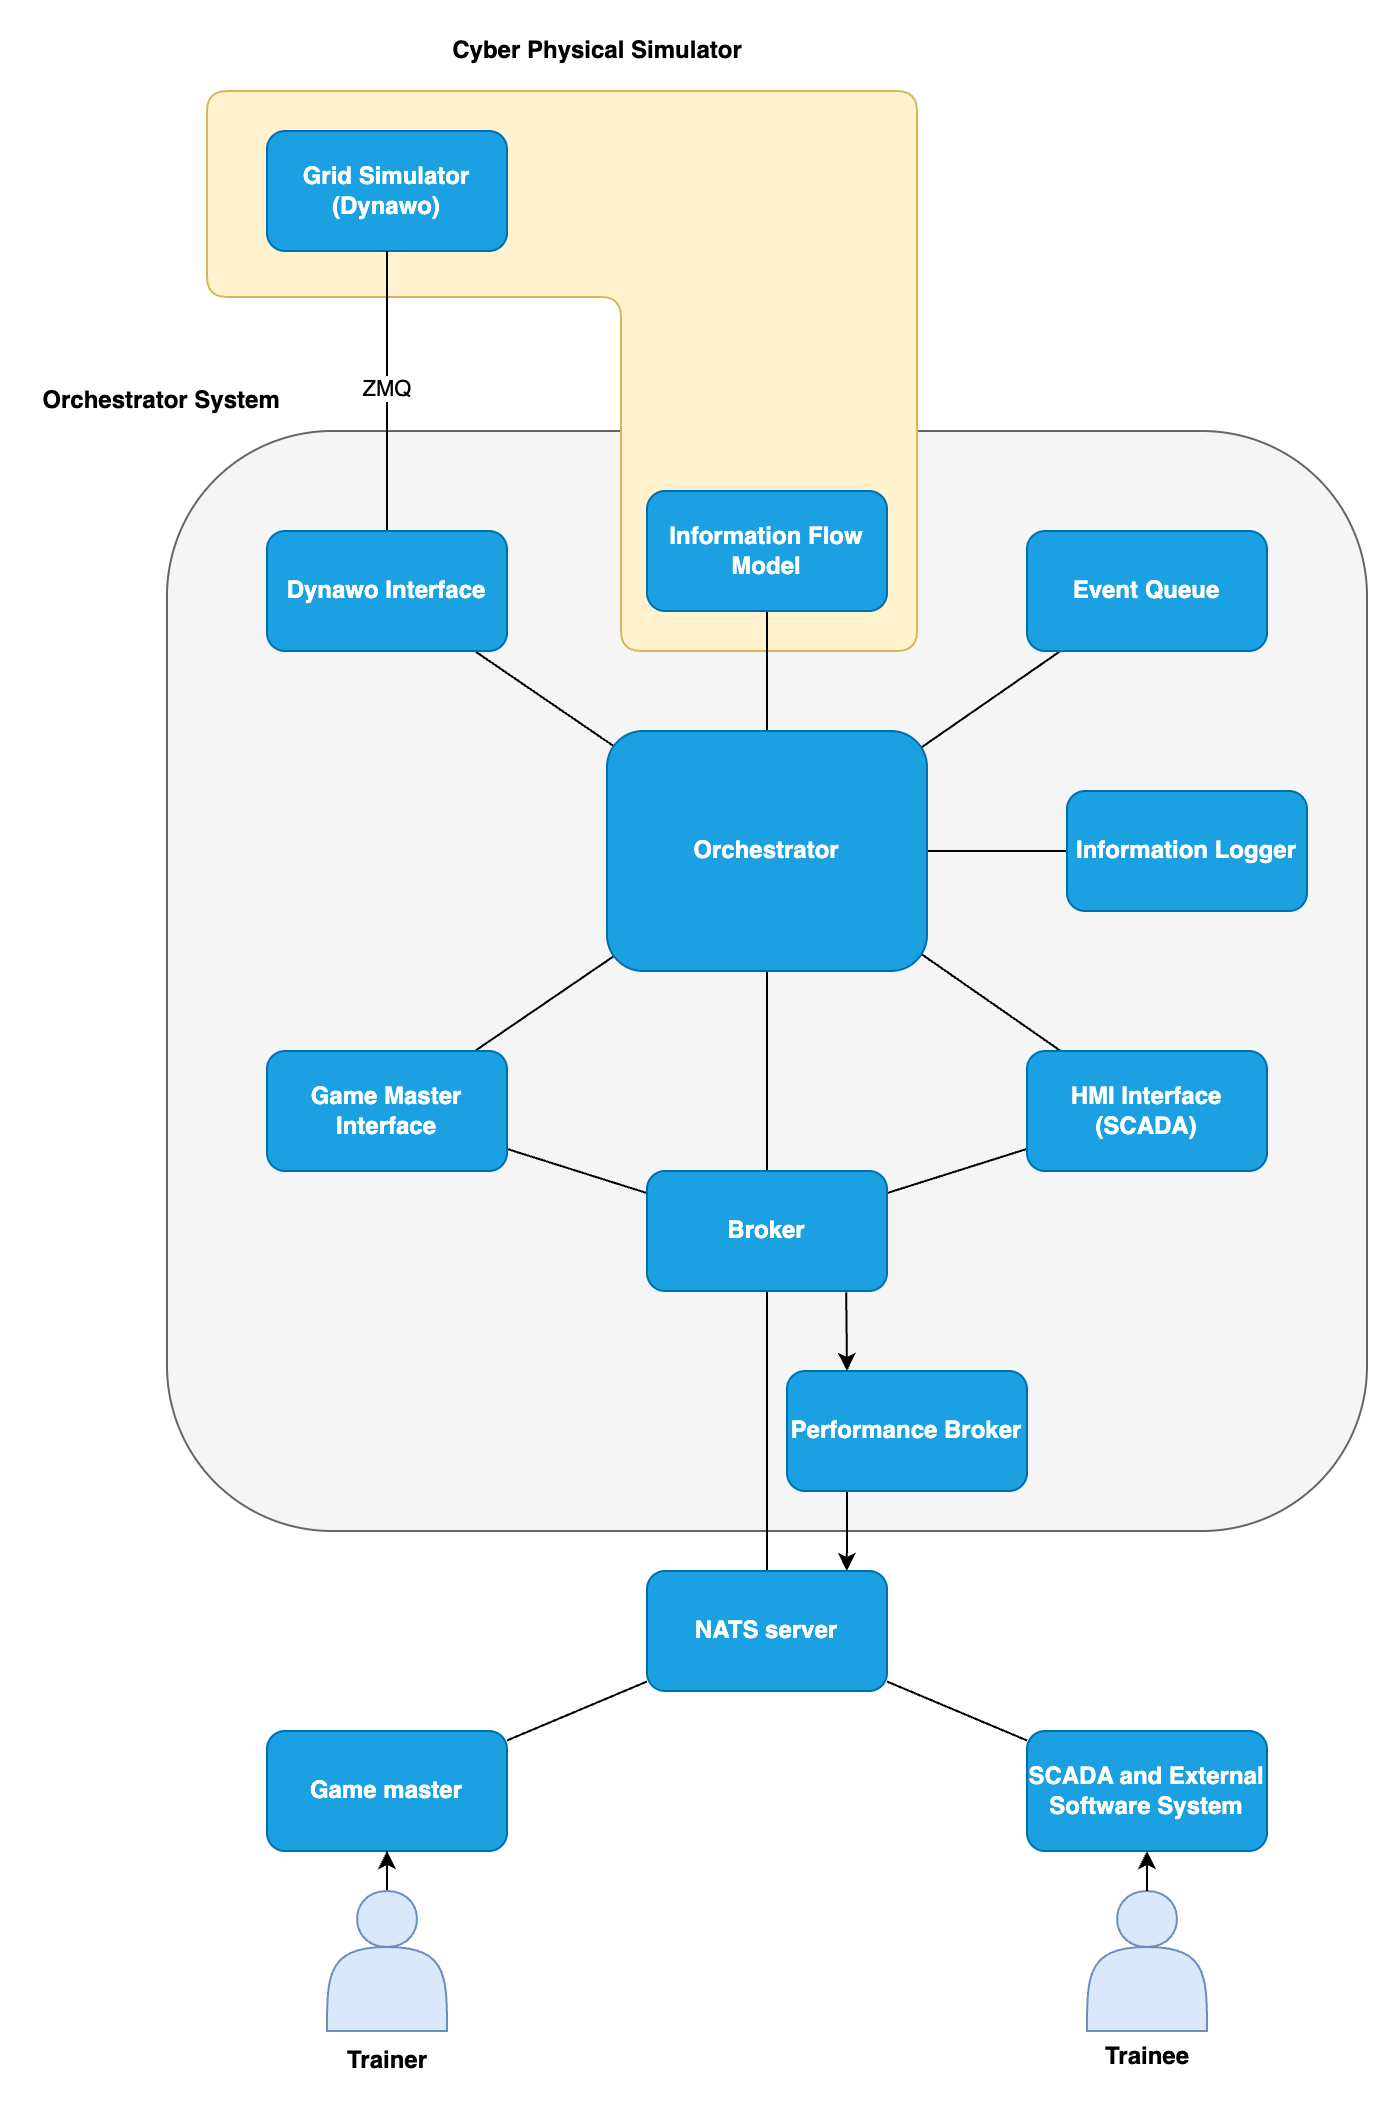

The diagram above was exported from draw.io. Its source (the exported page's mxGraphModel, read from the mxfile embedded in the PNG):
<mxGraphModel dx="851" dy="2180" grid="1" gridSize="10" guides="1" tooltips="1" connect="1" arrows="1" fold="1" page="1" pageScale="1" pageWidth="827" pageHeight="1169" math="0" shadow="0">
  <root>
    <mxCell id="0" />
    <mxCell id="1" parent="0" />
    <mxCell id="xYb4yuzjfUhM5TmqnCSb-3" value="" style="rounded=1;whiteSpace=wrap;html=1;shadow=0;fillColor=#f5f5f5;fontColor=#333333;strokeColor=#666666;" parent="1" vertex="1">
      <mxGeometry x="900" y="170" width="600" height="550" as="geometry" />
    </mxCell>
    <mxCell id="pE344RMZvrW0b4jzcJtv-27" value="" style="shape=corner;whiteSpace=wrap;html=1;rounded=1;rotation=90;dx=103;dy=148;fillColor=#fff2cc;strokeColor=#d6b656;" vertex="1" parent="1">
      <mxGeometry x="957.5" y="-37.5" width="280" height="355" as="geometry" />
    </mxCell>
    <mxCell id="xYb4yuzjfUhM5TmqnCSb-5" value="&lt;b&gt;Game master&lt;/b&gt;" style="rounded=1;whiteSpace=wrap;html=1;fillColor=#1ba1e2;strokeColor=#006EAF;fontColor=#ffffff;shadow=0;" parent="1" vertex="1">
      <mxGeometry x="950" y="820" width="120" height="60" as="geometry" />
    </mxCell>
    <mxCell id="pE344RMZvrW0b4jzcJtv-6" style="edgeStyle=orthogonalEdgeStyle;rounded=0;orthogonalLoop=1;jettySize=auto;html=1;endArrow=none;startFill=0;shadow=0;" edge="1" parent="1" source="xYb4yuzjfUhM5TmqnCSb-8" target="xYb4yuzjfUhM5TmqnCSb-9">
      <mxGeometry relative="1" as="geometry" />
    </mxCell>
    <mxCell id="pE344RMZvrW0b4jzcJtv-7" style="edgeStyle=orthogonalEdgeStyle;rounded=0;orthogonalLoop=1;jettySize=auto;html=1;endArrow=none;startFill=0;shadow=0;" edge="1" parent="1" source="xYb4yuzjfUhM5TmqnCSb-8" target="xYb4yuzjfUhM5TmqnCSb-16">
      <mxGeometry relative="1" as="geometry" />
    </mxCell>
    <mxCell id="pE344RMZvrW0b4jzcJtv-8" style="rounded=0;orthogonalLoop=1;jettySize=auto;html=1;endArrow=none;startFill=0;exitX=0.5;exitY=0.5;exitDx=0;exitDy=0;exitPerimeter=0;shadow=0;" edge="1" parent="1" source="xYb4yuzjfUhM5TmqnCSb-8" target="pE344RMZvrW0b4jzcJtv-2">
      <mxGeometry relative="1" as="geometry" />
    </mxCell>
    <mxCell id="pE344RMZvrW0b4jzcJtv-12" style="rounded=0;orthogonalLoop=1;jettySize=auto;html=1;endArrow=none;startFill=0;exitX=0.982;exitY=0.929;exitDx=0;exitDy=0;exitPerimeter=0;shadow=0;" edge="1" parent="1" source="xYb4yuzjfUhM5TmqnCSb-8" target="pE344RMZvrW0b4jzcJtv-9">
      <mxGeometry relative="1" as="geometry" />
    </mxCell>
    <mxCell id="pE344RMZvrW0b4jzcJtv-13" style="rounded=0;orthogonalLoop=1;jettySize=auto;html=1;endArrow=none;startFill=0;exitX=0.038;exitY=0.923;exitDx=0;exitDy=0;exitPerimeter=0;shadow=0;" edge="1" parent="1" source="xYb4yuzjfUhM5TmqnCSb-8" target="pE344RMZvrW0b4jzcJtv-10">
      <mxGeometry relative="1" as="geometry" />
    </mxCell>
    <mxCell id="pE344RMZvrW0b4jzcJtv-17" style="rounded=0;orthogonalLoop=1;jettySize=auto;html=1;entryX=0.5;entryY=0.5;entryDx=0;entryDy=0;endArrow=none;startFill=0;entryPerimeter=0;exitX=0.97;exitY=0.08;exitDx=0;exitDy=0;exitPerimeter=0;shadow=0;" edge="1" parent="1" source="xYb4yuzjfUhM5TmqnCSb-8" target="pE344RMZvrW0b4jzcJtv-4">
      <mxGeometry relative="1" as="geometry" />
    </mxCell>
    <mxCell id="pE344RMZvrW0b4jzcJtv-34" style="edgeStyle=orthogonalEdgeStyle;rounded=0;orthogonalLoop=1;jettySize=auto;html=1;endArrow=none;startFill=0;" edge="1" parent="1" source="xYb4yuzjfUhM5TmqnCSb-8" target="pE344RMZvrW0b4jzcJtv-11">
      <mxGeometry relative="1" as="geometry" />
    </mxCell>
    <mxCell id="xYb4yuzjfUhM5TmqnCSb-8" value="&lt;b&gt;Orchestrator&lt;/b&gt;" style="rounded=1;whiteSpace=wrap;html=1;fillColor=#1ba1e2;strokeColor=#006EAF;fontColor=#ffffff;shadow=0;" parent="1" vertex="1">
      <mxGeometry x="1120" y="320" width="160" height="120" as="geometry" />
    </mxCell>
    <mxCell id="xYb4yuzjfUhM5TmqnCSb-9" value="&lt;b&gt;Information Logger&lt;/b&gt;" style="rounded=1;whiteSpace=wrap;html=1;fillColor=#1ba1e2;strokeColor=#006EAF;fontColor=#ffffff;shadow=0;" parent="1" vertex="1">
      <mxGeometry x="1350" y="350" width="120" height="60" as="geometry" />
    </mxCell>
    <mxCell id="xYb4yuzjfUhM5TmqnCSb-10" value="&lt;b&gt;Orchestrator System&lt;/b&gt;" style="text;html=1;align=center;verticalAlign=middle;resizable=0;points=[];autosize=1;strokeColor=none;fillColor=none;shadow=0;" parent="1" vertex="1">
      <mxGeometry x="827" y="140" width="140" height="30" as="geometry" />
    </mxCell>
    <mxCell id="xYb4yuzjfUhM5TmqnCSb-13" value="&lt;b&gt;SCADA and External Software System&lt;/b&gt;" style="rounded=1;whiteSpace=wrap;html=1;fillColor=#1ba1e2;strokeColor=#006EAF;fontColor=#ffffff;shadow=0;" parent="1" vertex="1">
      <mxGeometry x="1330" y="820" width="120" height="60" as="geometry" />
    </mxCell>
    <mxCell id="xYb4yuzjfUhM5TmqnCSb-16" value="&lt;b&gt;Information Flow Model&lt;/b&gt;" style="rounded=1;whiteSpace=wrap;html=1;fillColor=#1ba1e2;strokeColor=#006EAF;fontColor=#ffffff;shadow=0;" parent="1" vertex="1">
      <mxGeometry x="1140" y="200" width="120" height="60" as="geometry" />
    </mxCell>
    <mxCell id="xYb4yuzjfUhM5TmqnCSb-18" value="&lt;b&gt;Grid Simulator&lt;/b&gt;&lt;div&gt;&lt;b&gt;(Dynawo)&lt;/b&gt;&lt;/div&gt;" style="rounded=1;whiteSpace=wrap;html=1;fillColor=#1ba1e2;strokeColor=#006EAF;fontColor=#ffffff;shadow=0;" parent="1" vertex="1">
      <mxGeometry x="950" y="20" width="120" height="60" as="geometry" />
    </mxCell>
    <mxCell id="pE344RMZvrW0b4jzcJtv-1" style="edgeStyle=orthogonalEdgeStyle;rounded=0;orthogonalLoop=1;jettySize=auto;html=1;entryX=0.5;entryY=1;entryDx=0;entryDy=0;shadow=0;" edge="1" parent="1" source="xYb4yuzjfUhM5TmqnCSb-19" target="xYb4yuzjfUhM5TmqnCSb-5">
      <mxGeometry relative="1" as="geometry" />
    </mxCell>
    <mxCell id="xYb4yuzjfUhM5TmqnCSb-19" value="" style="shape=actor;whiteSpace=wrap;html=1;fillColor=#dae8fc;strokeColor=#6c8ebf;shadow=0;" parent="1" vertex="1">
      <mxGeometry x="980" y="900" width="60" height="70" as="geometry" />
    </mxCell>
    <mxCell id="xYb4yuzjfUhM5TmqnCSb-20" value="&lt;b&gt;Trainer&lt;/b&gt;" style="text;html=1;align=center;verticalAlign=middle;resizable=0;points=[];autosize=1;strokeColor=none;fillColor=none;shadow=0;" parent="1" vertex="1">
      <mxGeometry x="980" y="970" width="60" height="30" as="geometry" />
    </mxCell>
    <mxCell id="xYb4yuzjfUhM5TmqnCSb-43" value="" style="shape=actor;whiteSpace=wrap;html=1;fillColor=#dae8fc;strokeColor=#6c8ebf;shadow=0;" parent="1" vertex="1">
      <mxGeometry x="1360" y="900" width="60" height="70" as="geometry" />
    </mxCell>
    <mxCell id="xYb4yuzjfUhM5TmqnCSb-44" value="&lt;b&gt;Trainee&lt;/b&gt;" style="text;html=1;align=center;verticalAlign=middle;resizable=0;points=[];autosize=1;strokeColor=none;fillColor=none;shadow=0;" parent="1" vertex="1">
      <mxGeometry x="1360" y="970" width="60" height="26" as="geometry" />
    </mxCell>
    <mxCell id="xYb4yuzjfUhM5TmqnCSb-45" value="" style="endArrow=classic;html=1;rounded=0;exitX=0.5;exitY=0;exitDx=0;exitDy=0;entryX=0.5;entryY=1;entryDx=0;entryDy=0;shadow=0;" parent="1" source="xYb4yuzjfUhM5TmqnCSb-43" target="xYb4yuzjfUhM5TmqnCSb-13" edge="1">
      <mxGeometry width="50" height="50" relative="1" as="geometry">
        <mxPoint x="1429" y="960" as="sourcePoint" />
        <mxPoint x="1479" y="910" as="targetPoint" />
      </mxGeometry>
    </mxCell>
    <mxCell id="xYb4yuzjfUhM5TmqnCSb-49" value="&lt;b&gt;Cyber Physical Simulator&lt;/b&gt;" style="text;html=1;align=center;verticalAlign=middle;resizable=0;points=[];autosize=1;strokeColor=none;fillColor=none;shadow=0;" parent="1" vertex="1">
      <mxGeometry x="1030" y="-35" width="170" height="30" as="geometry" />
    </mxCell>
    <mxCell id="pE344RMZvrW0b4jzcJtv-3" value="ZMQ" style="edgeStyle=orthogonalEdgeStyle;rounded=0;orthogonalLoop=1;jettySize=auto;html=1;endArrow=none;startFill=0;shadow=0;" edge="1" parent="1" source="pE344RMZvrW0b4jzcJtv-2" target="xYb4yuzjfUhM5TmqnCSb-18">
      <mxGeometry relative="1" as="geometry" />
    </mxCell>
    <mxCell id="pE344RMZvrW0b4jzcJtv-2" value="&lt;b&gt;Dynawo Interface&lt;/b&gt;" style="rounded=1;whiteSpace=wrap;html=1;fillColor=#1ba1e2;strokeColor=#006EAF;fontColor=#ffffff;shadow=0;" vertex="1" parent="1">
      <mxGeometry x="950" y="220" width="120" height="60" as="geometry" />
    </mxCell>
    <mxCell id="pE344RMZvrW0b4jzcJtv-4" value="&lt;b&gt;Event Queue&lt;/b&gt;" style="rounded=1;whiteSpace=wrap;html=1;fillColor=#1ba1e2;strokeColor=#006EAF;fontColor=#ffffff;shadow=0;" vertex="1" parent="1">
      <mxGeometry x="1330" y="220" width="120" height="60" as="geometry" />
    </mxCell>
    <mxCell id="pE344RMZvrW0b4jzcJtv-32" style="rounded=0;orthogonalLoop=1;jettySize=auto;html=1;endArrow=none;startFill=0;" edge="1" parent="1" source="pE344RMZvrW0b4jzcJtv-9" target="pE344RMZvrW0b4jzcJtv-11">
      <mxGeometry relative="1" as="geometry" />
    </mxCell>
    <mxCell id="pE344RMZvrW0b4jzcJtv-9" value="&lt;b&gt;HMI Interface&lt;br&gt;&lt;/b&gt;&lt;b style=&quot;background-color: transparent; color: light-dark(rgb(255, 255, 255), rgb(18, 18, 18));&quot;&gt;(SCADA)&lt;/b&gt;" style="rounded=1;whiteSpace=wrap;html=1;fillColor=#1ba1e2;strokeColor=#006EAF;fontColor=#ffffff;shadow=0;" vertex="1" parent="1">
      <mxGeometry x="1330" y="480" width="120" height="60" as="geometry" />
    </mxCell>
    <mxCell id="pE344RMZvrW0b4jzcJtv-33" style="rounded=0;orthogonalLoop=1;jettySize=auto;html=1;endArrow=none;startFill=0;" edge="1" parent="1" source="pE344RMZvrW0b4jzcJtv-10" target="pE344RMZvrW0b4jzcJtv-11">
      <mxGeometry relative="1" as="geometry" />
    </mxCell>
    <mxCell id="pE344RMZvrW0b4jzcJtv-10" value="&lt;b&gt;Game Master Interface&lt;/b&gt;" style="rounded=1;whiteSpace=wrap;html=1;fillColor=#1ba1e2;strokeColor=#006EAF;fontColor=#ffffff;shadow=0;" vertex="1" parent="1">
      <mxGeometry x="950" y="480" width="120" height="60" as="geometry" />
    </mxCell>
    <mxCell id="pE344RMZvrW0b4jzcJtv-19" style="edgeStyle=orthogonalEdgeStyle;rounded=0;orthogonalLoop=1;jettySize=auto;html=1;entryX=0.5;entryY=0;entryDx=0;entryDy=0;endArrow=none;startFill=0;shadow=0;" edge="1" parent="1" source="pE344RMZvrW0b4jzcJtv-11" target="pE344RMZvrW0b4jzcJtv-18">
      <mxGeometry relative="1" as="geometry" />
    </mxCell>
    <mxCell id="pE344RMZvrW0b4jzcJtv-11" value="&lt;b&gt;Broker&lt;/b&gt;" style="rounded=1;whiteSpace=wrap;html=1;fillColor=#1ba1e2;strokeColor=#006EAF;fontColor=#ffffff;shadow=0;" vertex="1" parent="1">
      <mxGeometry x="1140" y="540" width="120" height="60" as="geometry" />
    </mxCell>
    <mxCell id="pE344RMZvrW0b4jzcJtv-24" style="edgeStyle=orthogonalEdgeStyle;rounded=0;orthogonalLoop=1;jettySize=auto;html=1;entryX=0.832;entryY=0;entryDx=0;entryDy=0;entryPerimeter=0;exitX=0.25;exitY=1;exitDx=0;exitDy=0;" edge="1" parent="1" source="pE344RMZvrW0b4jzcJtv-15" target="pE344RMZvrW0b4jzcJtv-18">
      <mxGeometry relative="1" as="geometry" />
    </mxCell>
    <mxCell id="pE344RMZvrW0b4jzcJtv-15" value="&lt;b&gt;Performance Broker&lt;/b&gt;" style="rounded=1;whiteSpace=wrap;html=1;fillColor=#1ba1e2;strokeColor=#006EAF;fontColor=#ffffff;shadow=0;" vertex="1" parent="1">
      <mxGeometry x="1210" y="640" width="120" height="60" as="geometry" />
    </mxCell>
    <mxCell id="pE344RMZvrW0b4jzcJtv-25" style="rounded=0;orthogonalLoop=1;jettySize=auto;html=1;endArrow=none;startFill=0;" edge="1" parent="1" source="pE344RMZvrW0b4jzcJtv-18" target="xYb4yuzjfUhM5TmqnCSb-5">
      <mxGeometry relative="1" as="geometry" />
    </mxCell>
    <mxCell id="pE344RMZvrW0b4jzcJtv-26" style="rounded=0;orthogonalLoop=1;jettySize=auto;html=1;endArrow=none;startFill=0;" edge="1" parent="1" source="pE344RMZvrW0b4jzcJtv-18" target="xYb4yuzjfUhM5TmqnCSb-13">
      <mxGeometry relative="1" as="geometry" />
    </mxCell>
    <mxCell id="pE344RMZvrW0b4jzcJtv-18" value="&lt;b&gt;NATS server&lt;/b&gt;" style="rounded=1;whiteSpace=wrap;html=1;fillColor=#1ba1e2;strokeColor=#006EAF;fontColor=#ffffff;shadow=0;" vertex="1" parent="1">
      <mxGeometry x="1140" y="740" width="120" height="60" as="geometry" />
    </mxCell>
    <mxCell id="pE344RMZvrW0b4jzcJtv-23" style="edgeStyle=orthogonalEdgeStyle;rounded=0;orthogonalLoop=1;jettySize=auto;html=1;exitX=0.83;exitY=1.01;exitDx=0;exitDy=0;exitPerimeter=0;" edge="1" parent="1" source="pE344RMZvrW0b4jzcJtv-11">
      <mxGeometry relative="1" as="geometry">
        <mxPoint x="1240" y="640" as="targetPoint" />
      </mxGeometry>
    </mxCell>
  </root>
</mxGraphModel>